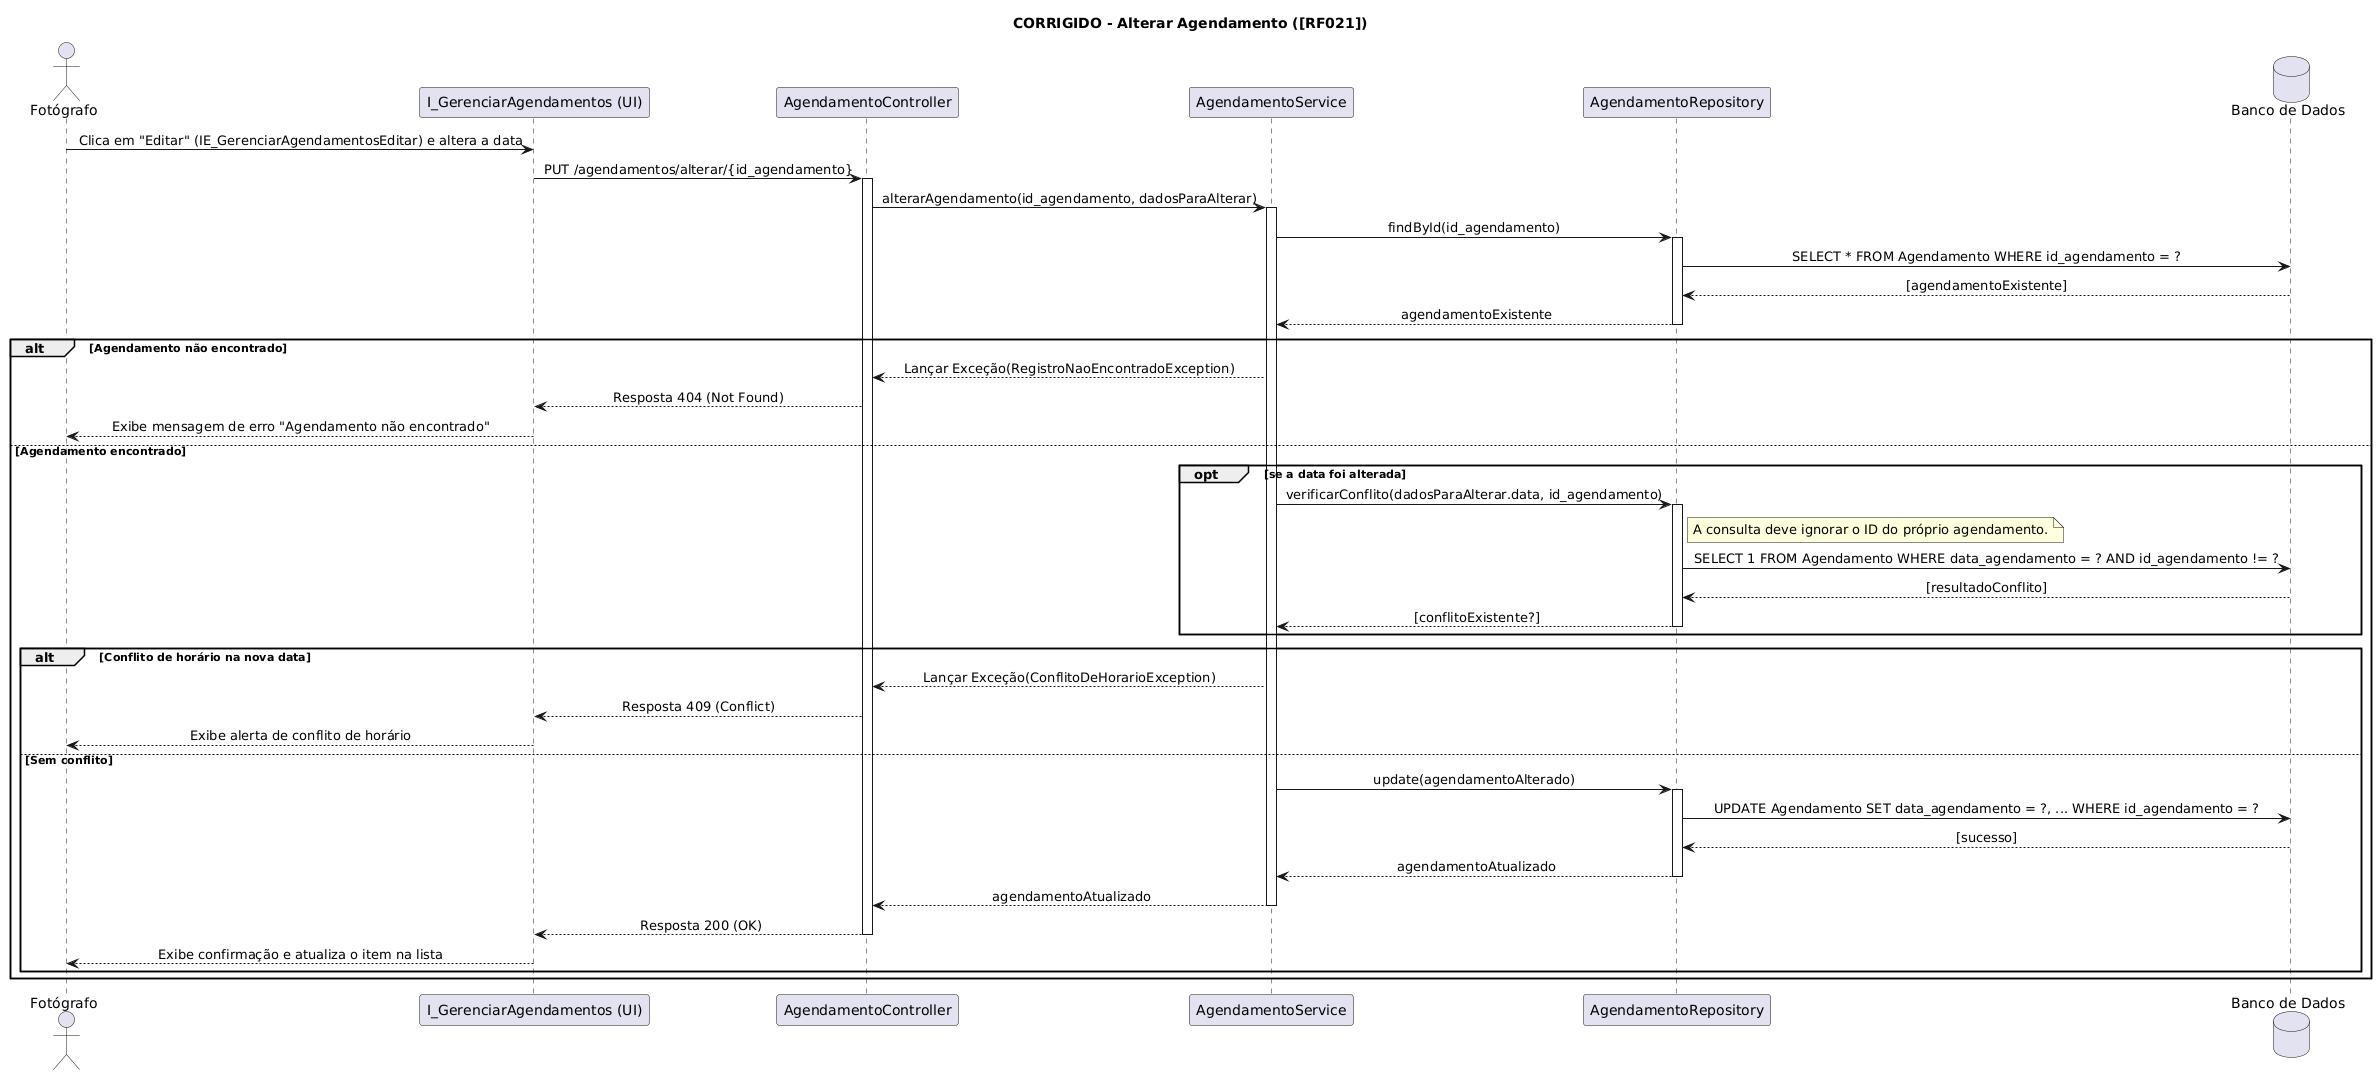

The diagram above was rendered by PlantUML. Its source (embedded in the PNG):
@startuml
title "CORRIGIDO - Alterar Agendamento ([RF021])"

actor Fotógrafo
participant "I_GerenciarAgendamentos (UI)" as UI
participant AgendamentoController as Controller
participant AgendamentoService as Service
participant AgendamentoRepository as Repository
database "Banco de Dados" as DB

skinparam sequenceMessageAlign center

Fotógrafo -> UI: Clica em "Editar" (IE_GerenciarAgendamentosEditar) e altera a data
UI -> Controller: PUT /agendamentos/alterar/{id_agendamento}
activate Controller

Controller -> Service: alterarAgendamento(id_agendamento, dadosParaAlterar)
activate Service

Service -> Repository: findById(id_agendamento)
activate Repository
Repository -> DB: SELECT * FROM Agendamento WHERE id_agendamento = ?
DB --> Repository: [agendamentoExistente]
Repository --> Service: agendamentoExistente
deactivate Repository

alt Agendamento não encontrado
    Service --> Controller: Lançar Exceção(RegistroNaoEncontradoException)
    Controller --> UI: Resposta 404 (Not Found)
    UI --> Fotógrafo: Exibe mensagem de erro "Agendamento não encontrado"
else Agendamento encontrado
    opt se a data foi alterada
        Service -> Repository: verificarConflito(dadosParaAlterar.data, id_agendamento)
        activate Repository
        note right of Repository: A consulta deve ignorar o ID do próprio agendamento.
        Repository -> DB: SELECT 1 FROM Agendamento WHERE data_agendamento = ? AND id_agendamento != ?
        DB --> Repository: [resultadoConflito]
        Repository --> Service: [conflitoExistente?]
        deactivate Repository
    end
    
    alt Conflito de horário na nova data
        Service --> Controller: Lançar Exceção(ConflitoDeHorarioException)
        Controller --> UI: Resposta 409 (Conflict)
        UI --> Fotógrafo: Exibe alerta de conflito de horário
    else Sem conflito
        Service -> Repository: update(agendamentoAlterado)
        activate Repository
        Repository -> DB: UPDATE Agendamento SET data_agendamento = ?, ... WHERE id_agendamento = ?
        DB --> Repository: [sucesso]
        Repository --> Service: agendamentoAtualizado
        deactivate Repository
        
        Service --> Controller: agendamentoAtualizado
        deactivate Service
        
        Controller --> UI: Resposta 200 (OK)
        deactivate Controller
        UI --> Fotógrafo: Exibe confirmação e atualiza o item na lista
    end
end
@enduml